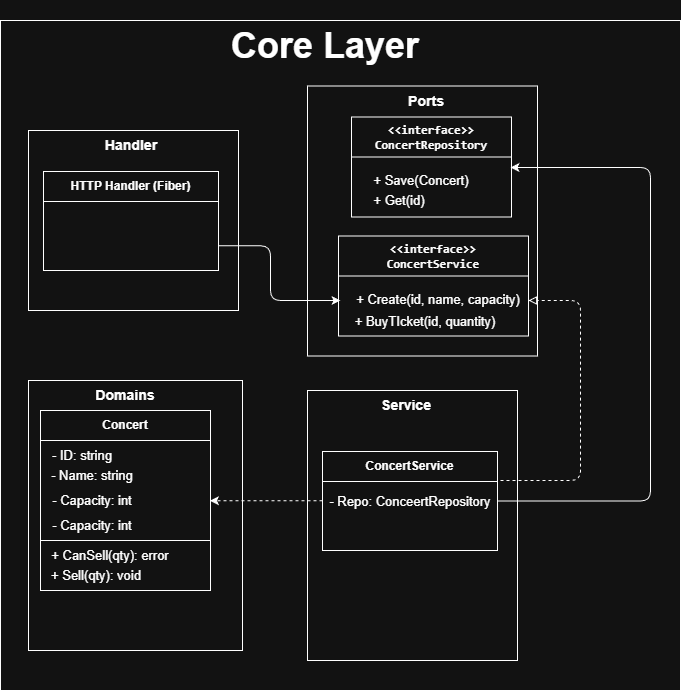

The diagram above was exported from draw.io. Its source (the exported page's mxGraphModel, read from the mxfile embedded in the PNG):
<mxGraphModel dx="1426" dy="1912" grid="1" gridSize="10" guides="1" tooltips="1" connect="1" arrows="1" fold="1" page="1" pageScale="1" pageWidth="827" pageHeight="1169" background="#FFFFFF" math="0" shadow="0">
  <root>
    <mxCell id="0" />
    <mxCell id="1" parent="0" />
    <mxCell id="4EoRhjDsmonJYyznt0Nf-30" parent="1" style="whiteSpace=wrap;html=1;fillColor=none;rounded=0;" value="" vertex="1">
      <mxGeometry height="670" width="680" x="78" y="-79" as="geometry" />
    </mxCell>
    <mxCell id="4EoRhjDsmonJYyznt0Nf-45" parent="1" style="rounded=0;whiteSpace=wrap;html=1;fillColor=none;" value="" vertex="1">
      <mxGeometry height="270" width="230" x="385" y="-13.5" as="geometry" />
    </mxCell>
    <mxCell id="4EoRhjDsmonJYyznt0Nf-43" parent="1" style="rounded=0;whiteSpace=wrap;html=1;fillColor=none;" value="" vertex="1">
      <mxGeometry height="270" width="214" x="106" y="281" as="geometry" />
    </mxCell>
    <mxCell id="4EoRhjDsmonJYyznt0Nf-9" parent="1" style="swimlane;whiteSpace=wrap;html=1;startSize=30;rounded=0;" value="&lt;h4 style=&quot;&quot;&gt;&lt;font style=&quot;color: light-dark(rgb(188, 190, 196), rgb(255, 255, 255));&quot; face=&quot;Helvetica&quot;&gt;Concert&lt;/font&gt;&lt;/h4&gt;" vertex="1">
      <mxGeometry height="180" width="170" x="118" y="311" as="geometry">
        <mxRectangle height="30" width="190" x="30" y="80" as="alternateBounds" />
      </mxGeometry>
    </mxCell>
    <mxCell id="4EoRhjDsmonJYyznt0Nf-13" parent="4EoRhjDsmonJYyznt0Nf-9" style="text;html=1;whiteSpace=wrap;strokeColor=none;fillColor=none;align=center;verticalAlign=middle;rounded=0;fontStyle=0;fontSize=13;" value="- ID: string " vertex="1">
      <mxGeometry height="30" width="70" x="7" y="30" as="geometry" />
    </mxCell>
    <mxCell id="4EoRhjDsmonJYyznt0Nf-14" parent="4EoRhjDsmonJYyznt0Nf-9" style="text;html=1;whiteSpace=wrap;strokeColor=none;fillColor=none;align=center;verticalAlign=middle;rounded=0;fontSize=13;" value=" - Name: string " vertex="1">
      <mxGeometry height="30" width="90" x="7" y="50" as="geometry" />
    </mxCell>
    <mxCell id="4EoRhjDsmonJYyznt0Nf-15" parent="4EoRhjDsmonJYyznt0Nf-9" style="text;html=1;whiteSpace=wrap;strokeColor=none;fillColor=none;align=center;verticalAlign=middle;rounded=0;fontSize=13;" value=" - Capacity: int  " vertex="1">
      <mxGeometry height="30" width="90" x="7" y="75" as="geometry" />
    </mxCell>
    <mxCell id="4EoRhjDsmonJYyznt0Nf-12" edge="1" parent="4EoRhjDsmonJYyznt0Nf-9" style="endArrow=none;html=1;rounded=0;" value="">
      <mxGeometry height="50" relative="1" width="50" as="geometry">
        <mxPoint y="130" as="sourcePoint" />
        <mxPoint x="170" y="130" as="targetPoint" />
      </mxGeometry>
    </mxCell>
    <mxCell id="4EoRhjDsmonJYyznt0Nf-16" parent="4EoRhjDsmonJYyznt0Nf-9" style="text;html=1;whiteSpace=wrap;strokeColor=none;fillColor=none;align=center;verticalAlign=middle;rounded=0;fontSize=13;" value=" - Capacity: int  " vertex="1">
      <mxGeometry height="30" width="90" x="7" y="100" as="geometry" />
    </mxCell>
    <mxCell id="4EoRhjDsmonJYyznt0Nf-18" parent="4EoRhjDsmonJYyznt0Nf-9" style="text;html=1;whiteSpace=wrap;strokeColor=none;fillColor=none;align=center;verticalAlign=middle;rounded=0;fontSize=13;" value=" + CanSell(qty): error  " vertex="1">
      <mxGeometry height="30" width="120" x="10" y="130" as="geometry" />
    </mxCell>
    <mxCell id="4EoRhjDsmonJYyznt0Nf-19" parent="4EoRhjDsmonJYyznt0Nf-9" style="text;html=1;whiteSpace=wrap;strokeColor=none;fillColor=none;align=center;verticalAlign=middle;rounded=0;fontSize=13;" value=" + Sell(qty): void   " vertex="1">
      <mxGeometry height="30" width="120" x="-4" y="150" as="geometry" />
    </mxCell>
    <mxCell id="4EoRhjDsmonJYyznt0Nf-31" parent="1" style="text;html=1;whiteSpace=wrap;strokeColor=none;fillColor=none;align=center;verticalAlign=middle;rounded=0;fontSize=18;" value="&lt;h1&gt;Core Layer&lt;/h1&gt;" vertex="1">
      <mxGeometry height="30" width="390" x="208" y="-69" as="geometry" />
    </mxCell>
    <mxCell id="4EoRhjDsmonJYyznt0Nf-33" parent="1" style="swimlane;whiteSpace=wrap;html=1;startSize=40;rounded=0;" value="&lt;h4 style=&quot;font-family: &amp;quot;JetBrains Mono&amp;quot;, monospace;&quot;&gt;&lt;font style=&quot;color: light-dark(rgb(188, 190, 196), rgb(255, 255, 255));&quot;&gt;&amp;lt;&amp;lt;interface&amp;gt;&amp;gt;&lt;br&gt;&lt;/font&gt;&lt;font style=&quot;color: light-dark(rgb(188, 190, 196), rgb(255, 255, 255));&quot;&gt;ConcertRepository&lt;/font&gt;&lt;/h4&gt;" vertex="1">
      <mxGeometry height="100" width="160" x="429" y="17.5" as="geometry">
        <mxRectangle height="30" width="190" x="30" y="80" as="alternateBounds" />
      </mxGeometry>
    </mxCell>
    <mxCell id="4EoRhjDsmonJYyznt0Nf-39" parent="4EoRhjDsmonJYyznt0Nf-33" style="text;html=1;whiteSpace=wrap;strokeColor=none;fillColor=none;align=center;verticalAlign=middle;rounded=0;fontSize=13;" value=" + Save(Concert)  " vertex="1">
      <mxGeometry height="30" width="120" x="10" y="48" as="geometry" />
    </mxCell>
    <mxCell id="4EoRhjDsmonJYyznt0Nf-40" parent="4EoRhjDsmonJYyznt0Nf-33" style="text;html=1;whiteSpace=wrap;strokeColor=none;fillColor=none;align=center;verticalAlign=middle;rounded=0;fontSize=13;" value=" + Get(id)   " vertex="1">
      <mxGeometry height="30" width="120" x="-12" y="68" as="geometry" />
    </mxCell>
    <mxCell id="4EoRhjDsmonJYyznt0Nf-44" parent="1" style="text;html=1;whiteSpace=wrap;strokeColor=none;fillColor=none;align=center;verticalAlign=middle;rounded=0;" value="&lt;h3&gt;Domains&lt;/h3&gt;" vertex="1">
      <mxGeometry height="30" width="60" x="173" y="281" as="geometry" />
    </mxCell>
    <mxCell id="4EoRhjDsmonJYyznt0Nf-46" parent="1" style="text;html=1;whiteSpace=wrap;strokeColor=none;fillColor=none;align=center;verticalAlign=middle;rounded=0;" value="&lt;h3&gt;Ports&lt;/h3&gt;" vertex="1">
      <mxGeometry height="30" width="60" x="474" y="-13.5" as="geometry" />
    </mxCell>
    <mxCell id="4EoRhjDsmonJYyznt0Nf-47" parent="1" style="swimlane;whiteSpace=wrap;html=1;startSize=40;rounded=0;" value="&lt;h4 style=&quot;font-family: &amp;quot;JetBrains Mono&amp;quot;, monospace;&quot;&gt;&lt;font style=&quot;color: light-dark(rgb(188, 190, 196), rgb(255, 255, 255));&quot;&gt;&amp;lt;&amp;lt;interface&amp;gt;&amp;gt;&lt;br&gt;&lt;/font&gt;&lt;font style=&quot;color: light-dark(rgb(188, 190, 196), rgb(255, 255, 255));&quot;&gt;ConcertService&lt;/font&gt;&lt;/h4&gt;" vertex="1">
      <mxGeometry height="100" width="190" x="416" y="136.5" as="geometry">
        <mxRectangle height="30" width="190" x="30" y="80" as="alternateBounds" />
      </mxGeometry>
    </mxCell>
    <mxCell id="4EoRhjDsmonJYyznt0Nf-48" parent="4EoRhjDsmonJYyznt0Nf-47" style="text;html=1;whiteSpace=wrap;strokeColor=none;fillColor=none;align=center;verticalAlign=middle;rounded=0;fontSize=13;" value=" + Create(id, name, capacity)  " vertex="1">
      <mxGeometry height="30" width="180" x="10" y="48" as="geometry" />
    </mxCell>
    <mxCell id="4EoRhjDsmonJYyznt0Nf-49" parent="4EoRhjDsmonJYyznt0Nf-47" style="text;html=1;whiteSpace=wrap;strokeColor=none;fillColor=none;align=center;verticalAlign=middle;rounded=0;fontSize=13;" value=" + BuyTIcket(id, quantity)   " vertex="1">
      <mxGeometry height="30" width="162" x="6" y="70" as="geometry" />
    </mxCell>
    <mxCell id="4EoRhjDsmonJYyznt0Nf-50" parent="1" style="rounded=0;whiteSpace=wrap;html=1;fillColor=none;" value="" vertex="1">
      <mxGeometry height="270" width="210" x="385" y="291" as="geometry" />
    </mxCell>
    <mxCell id="4EoRhjDsmonJYyznt0Nf-51" parent="1" style="text;html=1;whiteSpace=wrap;strokeColor=none;fillColor=none;align=center;verticalAlign=middle;rounded=0;" value="&lt;h3&gt;Service&lt;/h3&gt;" vertex="1">
      <mxGeometry height="30" width="60" x="454" y="291" as="geometry" />
    </mxCell>
    <mxCell id="4EoRhjDsmonJYyznt0Nf-68" edge="1" parent="1" source="4EoRhjDsmonJYyznt0Nf-52" style="edgeStyle=orthogonalEdgeStyle;orthogonalLoop=1;jettySize=auto;html=1;exitX=1;exitY=0.5;exitDx=0;exitDy=0;endArrow=classic;endFill=1;">
      <mxGeometry relative="1" as="geometry">
        <Array as="points">
          <mxPoint x="728" y="402" />
          <mxPoint x="728" y="68" />
        </Array>
        <mxPoint x="588" y="68" as="targetPoint" />
      </mxGeometry>
    </mxCell>
    <mxCell id="4EoRhjDsmonJYyznt0Nf-69" edge="1" parent="1" style="edgeStyle=orthogonalEdgeStyle;orthogonalLoop=1;jettySize=auto;html=1;endArrow=block;endFill=0;dashed=1;strokeWidth=1;">
      <mxGeometry relative="1" as="geometry">
        <Array as="points">
          <mxPoint x="658" y="381" />
          <mxPoint x="658" y="201" />
          <mxPoint x="606" y="201" />
        </Array>
        <mxPoint x="578" y="381" as="sourcePoint" />
        <mxPoint x="606" y="201" as="targetPoint" />
      </mxGeometry>
    </mxCell>
    <mxCell id="4EoRhjDsmonJYyznt0Nf-52" parent="1" style="swimlane;whiteSpace=wrap;html=1;startSize=30;rounded=0;" value="&lt;h4 style=&quot;&quot;&gt;&lt;font style=&quot;color: light-dark(rgb(188, 190, 196), rgb(255, 255, 255));&quot; face=&quot;Helvetica&quot;&gt;ConcertService&lt;/font&gt;&lt;/h4&gt;" vertex="1">
      <mxGeometry height="99" width="175" x="400" y="352" as="geometry">
        <mxRectangle height="30" width="190" x="30" y="80" as="alternateBounds" />
      </mxGeometry>
    </mxCell>
    <mxCell id="4EoRhjDsmonJYyznt0Nf-62" parent="4EoRhjDsmonJYyznt0Nf-52" style="text;html=1;whiteSpace=wrap;strokeColor=none;fillColor=none;align=center;verticalAlign=middle;rounded=0;fontSize=13;" value=" - Repo: ConceertRepository" vertex="1">
      <mxGeometry height="30" width="170" x="2.5" y="34.5" as="geometry" />
    </mxCell>
    <mxCell id="4EoRhjDsmonJYyznt0Nf-72" parent="1" style="rounded=0;whiteSpace=wrap;html=1;fillColor=none;" value="" vertex="1">
      <mxGeometry height="180" width="210" x="106" y="31" as="geometry" />
    </mxCell>
    <mxCell id="4EoRhjDsmonJYyznt0Nf-78" edge="1" parent="1" source="4EoRhjDsmonJYyznt0Nf-73" style="edgeStyle=orthogonalEdgeStyle;orthogonalLoop=1;jettySize=auto;html=1;exitX=1;exitY=0.75;exitDx=0;exitDy=0;">
      <mxGeometry relative="1" as="geometry">
        <Array as="points">
          <mxPoint x="348" y="146" />
          <mxPoint x="348" y="201" />
        </Array>
        <mxPoint x="418" y="201" as="targetPoint" />
      </mxGeometry>
    </mxCell>
    <mxCell id="4EoRhjDsmonJYyznt0Nf-73" parent="1" style="swimlane;whiteSpace=wrap;html=1;startSize=30;rounded=0;" value="&lt;h4 style=&quot;&quot;&gt;HTTP Handler (Fiber)&lt;/h4&gt;" vertex="1">
      <mxGeometry height="99" width="175" x="121" y="72" as="geometry">
        <mxRectangle height="30" width="190" x="30" y="80" as="alternateBounds" />
      </mxGeometry>
    </mxCell>
    <mxCell id="4EoRhjDsmonJYyznt0Nf-76" parent="1" style="text;html=1;whiteSpace=wrap;strokeColor=none;fillColor=none;align=center;verticalAlign=middle;rounded=0;" value="&lt;h3&gt;Handler&lt;/h3&gt;" vertex="1">
      <mxGeometry height="30" width="60" x="178.5" y="31" as="geometry" />
    </mxCell>
    <mxCell id="4EoRhjDsmonJYyznt0Nf-70" edge="1" parent="1" style="edgeStyle=orthogonalEdgeStyle;orthogonalLoop=1;jettySize=auto;html=1;exitX=0;exitY=0.75;exitDx=0;exitDy=0;dashed=1;endArrow=classic;endFill=1;">
      <mxGeometry relative="1" as="geometry">
        <Array as="points">
          <mxPoint x="287.5" y="401.19" />
        </Array>
        <mxPoint x="400" y="401.19" as="sourcePoint" />
        <mxPoint x="287.5" y="401.19" as="targetPoint" />
      </mxGeometry>
    </mxCell>
  </root>
</mxGraphModel>